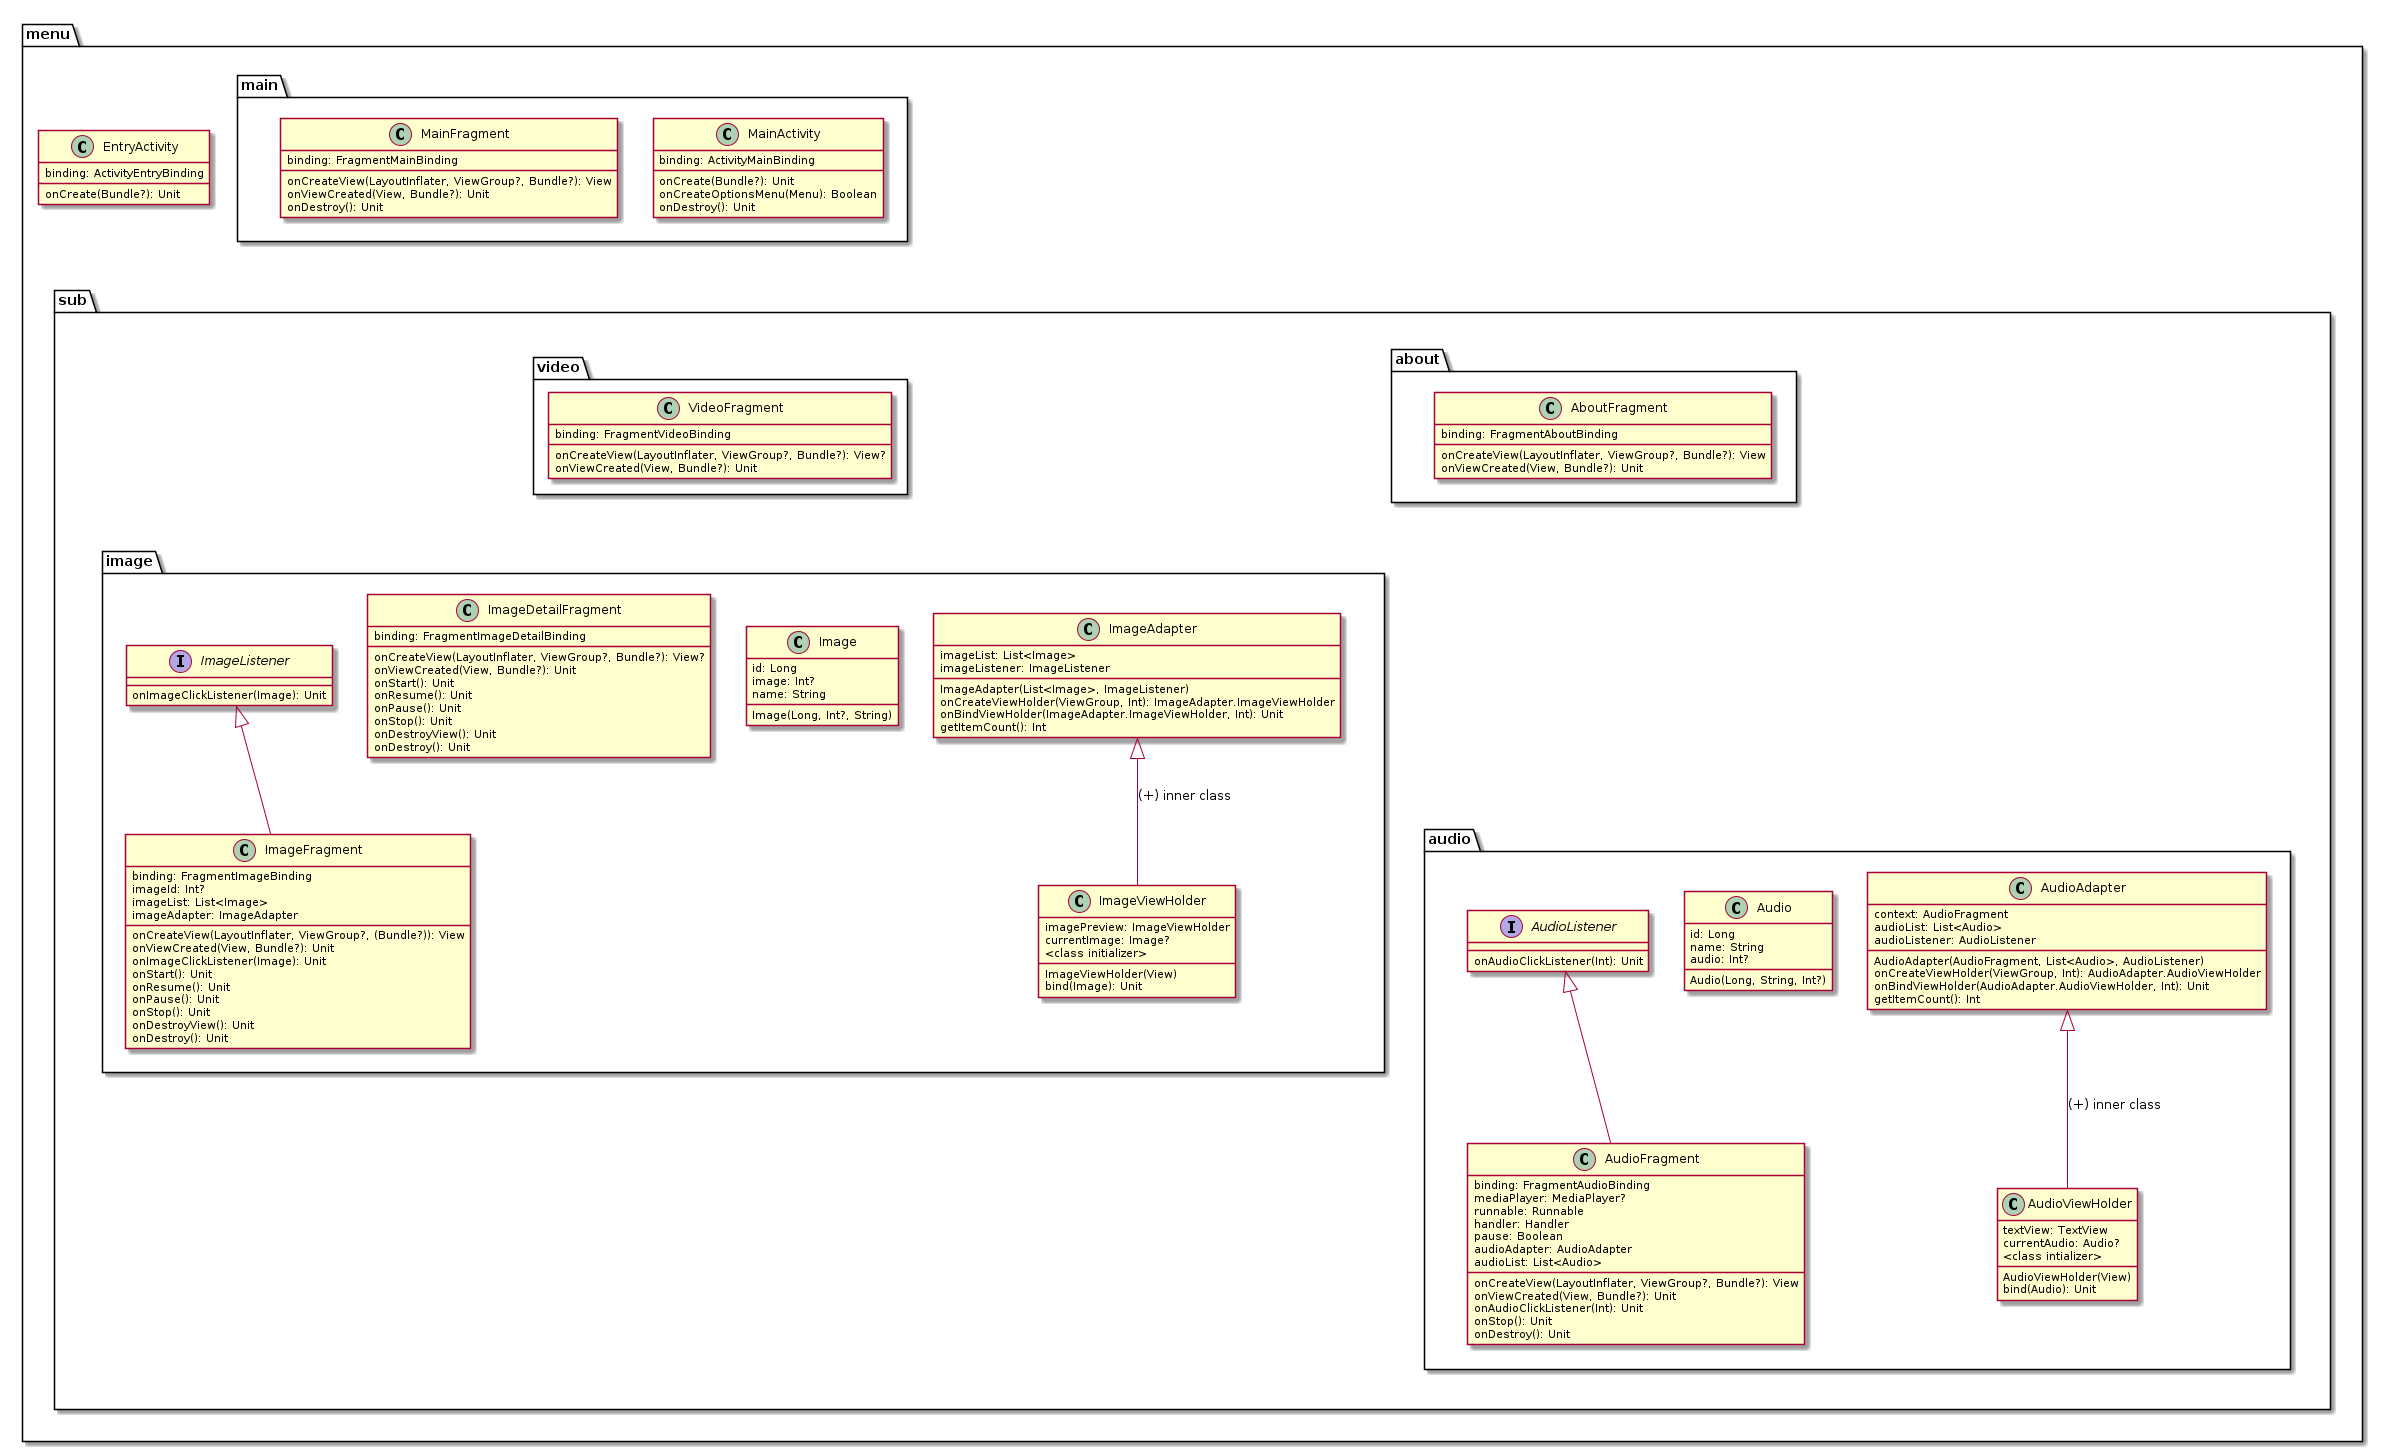

The diagram above was rendered by PlantUML. Its source (embedded in the PNG):
@startuml

package "menu" {

    class EntryActivity {
        binding: ActivityEntryBinding
        onCreate(Bundle?): Unit
    }

    package "main" {

        class MainActivity {
            binding: ActivityMainBinding
            onCreate(Bundle?): Unit
            onCreateOptionsMenu(Menu): Boolean
            onDestroy(): Unit
        }

        class MainFragment {
            binding: FragmentMainBinding
            onCreateView(LayoutInflater, ViewGroup?, Bundle?): View
            onViewCreated(View, Bundle?): Unit
            onDestroy(): Unit
        }
    }

    package "sub" {

        package "about" {
            class AboutFragment {
                binding: FragmentAboutBinding
                onCreateView(LayoutInflater, ViewGroup?, Bundle?): View
                onViewCreated(View, Bundle?): Unit
            }
        }

        package "audio" {

            class AudioFragment {
                binding: FragmentAudioBinding
                mediaPlayer: MediaPlayer?
                runnable: Runnable
                handler: Handler
                pause: Boolean
                audioAdapter: AudioAdapter
                audioList: List<Audio>
                onCreateView(LayoutInflater, ViewGroup?, Bundle?): View
                onViewCreated(View, Bundle?): Unit
                onAudioClickListener(Int): Unit
                onStop(): Unit
                onDestroy(): Unit
            }

            class AudioAdapter {
                context: AudioFragment
                audioList: List<Audio>
                audioListener: AudioListener
                AudioAdapter(AudioFragment, List<Audio>, AudioListener)
                onCreateViewHolder(ViewGroup, Int): AudioAdapter.AudioViewHolder
                onBindViewHolder(AudioAdapter.AudioViewHolder, Int): Unit
                getItemCount(): Int
            }

            class AudioViewHolder {
                textView: TextView
                currentAudio: Audio?
                <class intializer>
                AudioViewHolder(View)
                bind(Audio): Unit
            }

            class Audio {
                id: Long
                name: String
                audio: Int?
                Audio(Long, String, Int?)
            }

            interface AudioListener {
                onAudioClickListener(Int): Unit
            }
        }

        package "image" {

            class ImageFragment {
                binding: FragmentImageBinding
                imageId: Int?
                imageList: List<Image>
                imageAdapter: ImageAdapter
                onCreateView(LayoutInflater, ViewGroup?, (Bundle?)): View
                onViewCreated(View, Bundle?): Unit
                onImageClickListener(Image): Unit
                onStart(): Unit
                onResume(): Unit
                onPause(): Unit
                onStop(): Unit
                onDestroyView(): Unit
                onDestroy(): Unit
            }

            class ImageAdapter {
                imageList: List<Image>
                imageListener: ImageListener
                ImageAdapter(List<Image>, ImageListener)
                onCreateViewHolder(ViewGroup, Int): ImageAdapter.ImageViewHolder
                onBindViewHolder(ImageAdapter.ImageViewHolder, Int): Unit
                getItemCount(): Int
            }

            class ImageViewHolder {
                imagePreview: ImageViewHolder
                currentImage: Image?
                <class initializer>
                ImageViewHolder(View)
                bind(Image): Unit
            }

            class Image {
                id: Long
                image: Int?
                name: String
                Image(Long, Int?, String)
            }

            class ImageDetailFragment {
                binding: FragmentImageDetailBinding
                onCreateView(LayoutInflater, ViewGroup?, Bundle?): View?
                onViewCreated(View, Bundle?): Unit
                onStart(): Unit
                onResume(): Unit
                onPause(): Unit
                onStop(): Unit
                onDestroyView(): Unit
                onDestroy(): Unit
            }

            interface ImageListener {
                onImageClickListener(Image): Unit
            }
        }

        package "video" {
            class VideoFragment {
            binding: FragmentVideoBinding
            onCreateView(LayoutInflater, ViewGroup?, Bundle?): View?
            onViewCreated(View, Bundle?): Unit
            }
        }
    }
}

    AudioListener <|-- AudioFragment
    ImageListener <|-- ImageFragment
    AudioAdapter <|-- AudioViewHolder : (+) inner class
    ImageAdapter <|-- ImageViewHolder : (+) inner class

    main-down[hidden]-sub
    audio-down[hidden]-about
    about-down[hidden]-image
    image-down[hidden]-audio
@enduml